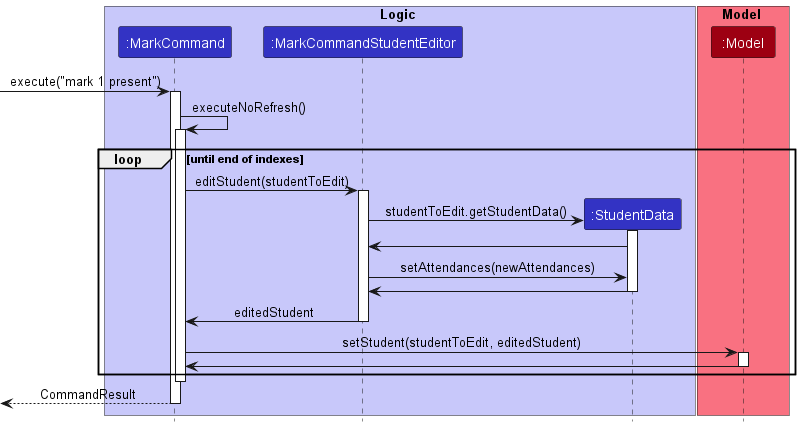

The diagram above was rendered by PlantUML. Its source (embedded in the PNG):
@startuml
!include style.puml

box Logic LOGIC_COLOR_T1
participant ":MarkCommand" as MarkCommand LOGIC_COLOR
participant ":MarkCommandStudentEditor" as StudentEditor LOGIC_COLOR
participant ":StudentData" as StudentData LOGIC_COLOR
end box


box Model MODEL_COLOR_T1
participant ":Model" as Model MODEL_COLOR
end box

[-> MarkCommand : execute("mark 1 present")
activate MarkCommand

MarkCommand -> MarkCommand : executeNoRefresh()
activate MarkCommand

loop until end of indexes
    MarkCommand -> StudentEditor : editStudent(studentToEdit)
    activate StudentEditor

    create StudentData
    StudentEditor -> StudentData : studentToEdit.getStudentData()
    activate StudentData

    StudentData -> StudentEditor

    StudentEditor -> StudentData : setAttendances(newAttendances)

    StudentData -> StudentEditor
    deactivate StudentData

    StudentEditor -> MarkCommand : editedStudent
    deactivate StudentEditor

    MarkCommand -> Model : setStudent(studentToEdit, editedStudent)
    activate Model
    Model -> MarkCommand
    deactivate Model
end

deactivate MarkCommand

[<--MarkCommand: CommandResult
deactivate MarkCommand
@enduml